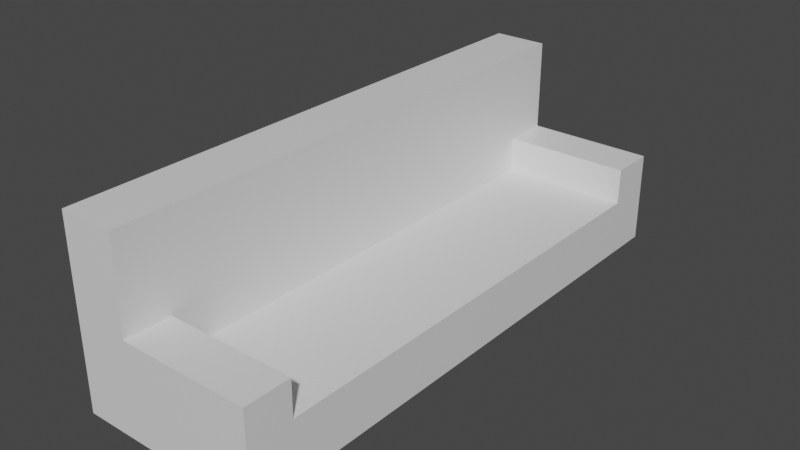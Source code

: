 # Source: Couch.blend  (saved by Blender 3.2.14; exported with 4.5.12 LTS)
import bpy
from mathutils import Matrix  # noqa: F401  (used for matrix-valued properties, if any)

bpy.ops.wm.read_factory_settings(use_empty=True)
scene = bpy.context.scene
scene.name = 'Scene'

# ---- collections
col_collection = bpy.data.collections.new('Collection'); scene.collection.children.link(col_collection)

# ---- materials (node trees are filled in below, after node groups)
mat_material = bpy.data.materials.new('Material')
mat_material.alpha_threshold = 0.0
mat_material.use_transparent_shadow = False
mat_material.line_color = (0.0, 0.0, 0.0, 1.0)
mat_cushion = bpy.data.materials.new('Cushion')
mat_cushion.use_transparent_shadow = False

# ---- material node trees
mat_material.use_nodes = True; mat_material.node_tree.nodes.clear()
_N = mat_material.node_tree.nodes; _L = mat_material.node_tree.links
n0 = _N.new('ShaderNodeOutputMaterial'); n0.name = 'Material Output'; n0.location = (300, 300)
n1 = _N.new('ShaderNodeBsdfPrincipled'); n1.name = 'Principled BSDF'; n1.location = (10, 300)
n1.distribution = 'GGX'
n1.subsurface_method = 'RANDOM_WALK_SKIN'
n1.inputs[2].default_value = 0.4
n1.inputs[3].default_value = 1.45
n1.inputs[27].default_value = (0.0, 0.0, 0.0, 1.0)
n1.inputs[28].default_value = 1.0
_L.new(n1.outputs[0], n0.inputs[0])
n0.is_active_output = True
mat_cushion.use_nodes = True; mat_cushion.node_tree.nodes.clear()
_N = mat_cushion.node_tree.nodes; _L = mat_cushion.node_tree.links
n0 = _N.new('ShaderNodeBsdfPrincipled'); n0.name = 'Principled BSDF'; n0.location = (10, 300)
n0.distribution = 'GGX'
n0.subsurface_method = 'RANDOM_WALK_SKIN'
n0.inputs[3].default_value = 1.45
n0.inputs[27].default_value = (0.0, 0.0, 0.0, 1.0)
n0.inputs[28].default_value = 1.0
n1 = _N.new('ShaderNodeOutputMaterial'); n1.name = 'Material Output'; n1.location = (300, 300)
_L.new(n0.outputs[0], n1.inputs[0])
n1.is_active_output = True

# ---- world
world_world = bpy.data.worlds.new('World'); scene.world = world_world
world_world.use_nodes = True; world_world.node_tree.nodes.clear()
_N = world_world.node_tree.nodes; _L = world_world.node_tree.links
n0 = _N.new('ShaderNodeOutputWorld'); n0.name = 'World Output'; n0.location = (300, 300)
n1 = _N.new('ShaderNodeBackground'); n1.name = 'Background'; n1.location = (10, 300)
n1.inputs[0].default_value = (0.05088, 0.05088, 0.05088, 1.0)
_L.new(n1.outputs[0], n0.inputs[0])
n0.is_active_output = True
world_world.color = (0.05088, 0.05088, 0.05088)
world_world.use_sun_shadow = False
world_world.sun_shadow_jitter_overblur = 0.0

# ---- meshes
me_cube = bpy.data.meshes.new('Cube')
me_cube.from_pydata([(1.0, 1.0, -1.0), (1.0, -1.0, -1.0), (-1.0, 1.0, 1.0), (-1.0, 1.0, -1.0), (-1.0, -1.0, 1.0), (-1.0, -1.0, -1.0), (-1.0, 0.8333, -1.0), (-1.0, -0.8333, -1.0), (-1.0, -0.8333, 1.0), (-1.0, 0.8333, 1.0), (1.0, -0.8333, -1.0), (1.0, 0.8333, -1.0), (1.0, 1.0, -0.6885), (-1.0, -1.0, -0.6885), (1.0, -1.0, -0.6885), (-1.0, 1.0, -0.6885), (1.0, 0.8333, -0.6885), (1.0, -0.8333, -0.6885), (-1.0, -0.8333, -0.6885), (-1.0, 0.8333, -0.6885), (-1.0, 0.0, -1.0), (1.0, -0.8333, -0.3885), (-1.0, 0.0, 1.0), (1.0, 0.0, -1.0), (-1.0, 0.0, -0.6885), (-0.3997, 0.0, 1.0), (-0.3997, -0.8333, 1.0), (-0.3997, 0.8333, 1.0), (1.0, 0.0, -0.3885), (1.0, 0.8333, -0.3885), (-0.3997, -0.8333, -0.3885), (-0.3997, 0.0, -0.3885), (-0.3997, 0.8333, -0.3885), (-0.3997, -1.0, 1.0), (-0.3997, 1.0, 1.0), (1.0, -0.8333, 0.0), (1.0, -1.0, 0.0), (-0.3997, 1.0, 0.0), (1.0, 1.0, 0.0), (1.0, 0.8333, 0.0), (-0.3997, -0.8333, 0.0), (-0.3997, 0.8333, 0.0), (-0.3997, -1.0, 0.0)], [], [(26, 33, 42, 40), (14, 36, 42, 33, 4, 13), (19, 9, 2, 15), (7, 10, 1, 5), (17, 21, 35, 36, 14), (15, 2, 34, 37, 38, 12), (12, 38, 39, 29, 16), (3, 0, 11, 6), (20, 23, 10, 7), (13, 4, 8, 18), (24, 22, 9, 19), (34, 27, 41, 37), (21, 28, 31, 30), (20, 24, 19, 6), (5, 13, 18, 7), (23, 28, 21, 17, 10), (0, 12, 16, 11), (3, 15, 12, 0), (10, 17, 14, 1), (6, 19, 15, 3), (1, 14, 13, 5), (11, 16, 29, 28, 23), (7, 18, 24, 20), (27, 9, 22, 25), (18, 8, 22, 24), (6, 11, 23, 20), (31, 25, 26, 40, 30), (32, 41, 27, 25, 31), (29, 39, 41, 32), (25, 22, 8, 26), (28, 29, 32, 31), (35, 40, 42, 36), (33, 26, 8, 4), (27, 34, 2, 9), (38, 37, 41, 39), (35, 21, 30, 40)])
me_cube.polygons.foreach_set('material_index', [0, 0, 0, 0, 0, 0, 0, 0, 0, 0, 0, 0, 1, 0, 0, 0, 0, 0, 0, 0, 0, 0, 0, 0, 0, 0, 0, 0, 0, 0, 1, 0, 0, 0, 0, 0])
_uv = me_cube.uv_layers.new(name='UVMap')
_uv.uv.foreach_set('vector', [0.8, 0.7292, 0.8, 0.75, 0.8, 0.75, 0.8, 0.7292, 0.4139, 0.75, 0.625, 0.75, 0.625, 0.925, 0.625, 0.925, 0.625, 1.0, 0.4139, 1.0, 0.4139, 0.2292, 0.625, 0.2292, 0.625, 0.25, 0.4139, 0.25, 0.125, 0.7292, 0.375, 0.7292, 0.375, 0.75, 0.125, 0.75, 0.4139, 0.7292, 0.4514, 0.7292, 0.625, 0.7292, 0.625, 0.75, 0.4139, 0.75, 0.4139, 0.25, 0.625, 0.25, 0.625, 0.325, 0.625, 0.325, 0.625, 0.5, 0.4139, 0.5, 0.4139, 0.5, 0.625, 0.5, 0.625, 0.5208, 0.4514, 0.5208, 0.4139, 0.5208, 0.125, 0.5, 0.375, 0.5, 0.375, 0.5208, 0.125, 0.5208, 0.125, 0.625, 0.375, 0.625, 0.375, 0.7292, 0.125, 0.7292, 0.4139, 0.0, 0.625, 0.0, 0.625, 0.02083, 0.4139, 0.02083, 0.4139, 0.125, 0.625, 0.125, 0.625, 0.2292, 0.4139, 0.2292, 0.8, 0.5, 0.8, 0.5208, 0.8, 0.5208, 0.8, 0.5, 0.4139, 0.7292, 0.4139, 0.625, 0.4139, 0.625, 0.4139, 0.7292, 0.375, 0.125, 0.4139, 0.125, 0.4139, 0.2292, 0.375, 0.2292, 0.375, 0.0, 0.4139, 0.0, 0.4139, 0.02083, 0.375, 0.02083, 0.375, 0.625, 0.4139, 0.625, 0.4139, 0.7292, 0.4139, 0.7292, 0.375, 0.7292, 0.375, 0.5, 0.4139, 0.5, 0.4139, 0.5208, 0.375, 0.5208, 0.375, 0.25, 0.4139, 0.25, 0.4139, 0.5, 0.375, 0.5, 0.375, 0.7292, 0.4139, 0.7292, 0.4139, 0.75, 0.375, 0.75, 0.375, 0.2292, 0.4139, 0.2292, 0.4139, 0.25, 0.375, 0.25, 0.375, 0.75, 0.4139, 0.75, 0.4139, 1.0, 0.375, 1.0, 0.375, 0.5208, 0.4139, 0.5208, 0.4139, 0.5208, 0.4139, 0.625, 0.375, 0.625, 0.375, 0.02083, 0.4139, 0.02083, 0.4139, 0.125, 0.375, 0.125, 0.8, 0.5208, 0.875, 0.5208, 0.875, 0.625, 0.625, 0.625, 0.4139, 0.02083, 0.625, 0.02083, 0.625, 0.125, 0.4139, 0.125, 0.125, 0.5208, 0.375, 0.5208, 0.375, 0.625, 0.125, 0.625, 0.4139, 0.625, 0.625, 0.625, 0.625, 0.7292, 0.473, 0.7292, 0.4139, 0.7292, 0.4139, 0.5208, 0.473, 0.5208, 0.625, 0.5208, 0.625, 0.625, 0.4139, 0.625, 0.4514, 0.5208, 0.625, 0.5208, 0.473, 0.5208, 0.4139, 0.5208, 0.625, 0.625, 0.875, 0.625, 0.875, 0.7292, 0.625, 0.7292, 0.4139, 0.625, 0.4139, 0.5208, 0.4139, 0.5208, 0.4139, 0.625, 0.625, 0.7292, 0.8, 0.7292, 0.8, 0.75, 0.625, 0.75, 0.8, 0.75, 0.8, 0.7292, 0.875, 0.7292, 0.875, 0.75, 0.8, 0.5208, 0.8, 0.5, 0.875, 0.5, 0.875, 0.5208, 0.625, 0.5, 0.8, 0.5, 0.8, 0.5208, 0.625, 0.5208, 0.625, 0.7292, 0.4139, 0.7292, 0.4139, 0.7292, 0.625, 0.7292])
me_cube.materials.append(mat_material)
me_cube.materials.append(mat_cushion)
me_cube.use_mirror_vertex_groups = False
me_cube.update()

# ---- objects
ob_cube = bpy.data.objects.new('Cube', me_cube)

# ---- transforms, parenting, visibility, modifiers, constraints
ob_cube.location = (0.0, 0.0, 1.0)
ob_cube.scale = (1.0, 3.0, 1.0)
ob_cube.lock_rotations_4d = False
ob_cube.empty_display_type = 'ARROWS'
ob_cube.lineart.crease_threshold = 0.0

# ---- collection membership
col_collection.objects.link(ob_cube)

# ---- scene / render settings (as saved in the file)
scene.frame_start = 1; scene.frame_end = 250; scene.frame_set(1)
scene.render.engine = 'BLENDER_EEVEE_NEXT'
scene.cycles.sampling_pattern = 'TABULATED_SOBOL'
scene.cycles.use_light_tree = False
scene.view_settings.view_transform = 'Filmic'
bpy.context.view_layer.update()

# ---- added for rendering (the .blend has no active camera and no usable light): camera, sun
cam_auto = bpy.data.cameras.new('AutoCamera')
cam_auto.lens = 50.0
cam_auto.sensor_width = 36.0
cam_auto.clip_end = 1000.0
ob_auto_camera = bpy.data.objects.new('AutoCamera', cam_auto)
scene.collection.objects.link(ob_auto_camera)
ob_auto_camera.location = (6.13725, -7.3647, 5.9098)
ob_auto_camera.rotation_euler = (1.09748, -7.21219e-08, 0.694738)
scene.camera = ob_auto_camera
light_auto_sun = bpy.data.lights.new('AutoSun', 'SUN')
light_auto_sun.energy = 3.0
light_auto_sun.angle = 0.0523599
ob_auto_sun = bpy.data.objects.new('AutoSun', light_auto_sun)
scene.collection.objects.link(ob_auto_sun)
ob_auto_sun.rotation_euler = (0.872665, 0.174533, 0.523599)
bpy.context.view_layer.update()
